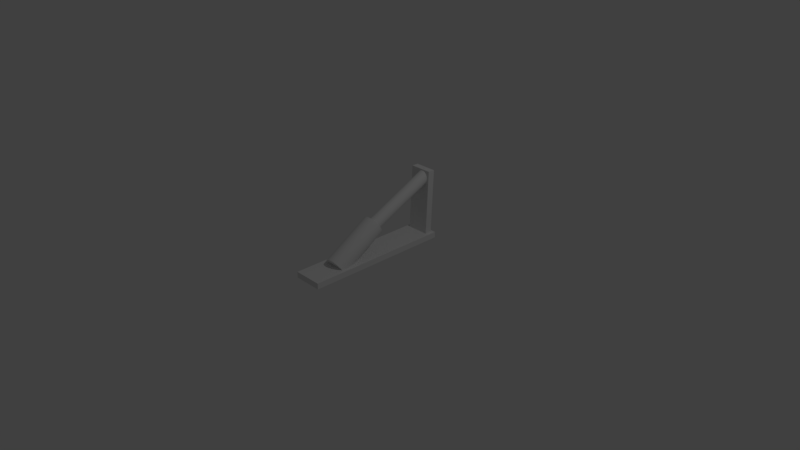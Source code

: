 # Source: bonelessPiston.blend  (saved by Blender 2.79.0; exported with 4.5.12 LTS)
import bpy
from mathutils import Matrix  # noqa: F401  (used for matrix-valued properties, if any)

bpy.ops.wm.read_factory_settings(use_empty=True)
scene = bpy.context.scene
scene.name = 'Scene'

# ---- collections
col_collection_1 = bpy.data.collections.new('Collection 1'); scene.collection.children.link(col_collection_1)

# ---- materials (node trees are filled in below, after node groups)
mat_material = bpy.data.materials.new('Material')
mat_material.alpha_threshold = 0.0
mat_material.use_transparent_shadow = False
mat_material.roughness = 0.5
mat_material.line_color = (0.0, 0.0, 0.0, 1.0)

# ---- material node trees

# ---- world
world_world = bpy.data.worlds.new('World'); scene.world = world_world
world_world.color = (0.05088, 0.05088, 0.05088)
world_world.use_sun_shadow = False
world_world.sun_shadow_jitter_overblur = 0.0
world_world.cycles.sampling_method = 'MANUAL'

# ---- cameras
cam_camera = bpy.data.cameras.new('Camera')
cam_camera.clip_end = 100.0
cam_camera.lens = 35.0
cam_camera.sensor_width = 32.0
cam_camera.sensor_height = 18.0
cam_camera.ortho_scale = 7.314
cam_camera.dof.focus_distance = 0.0
cam_camera.dof.aperture_fstop = 128.0

# ---- lights
light_lamp = bpy.data.lights.new('Lamp', 'POINT')
light_lamp.transmission_factor = 0.0
light_lamp.cutoff_distance = 30.0
light_lamp.energy = 100.0
light_lamp.shadow_buffer_clip_start = 1.001
light_lamp.shadow_soft_size = 0.1
light_lamp.shadow_maximum_resolution = 0.006
light_lamp.use_absolute_resolution = True

# ---- meshes
me_cube = bpy.data.meshes.new('Cube')
me_cube.from_pydata([(1.342, 0.097, -5.187), (1.342, -1.903, -5.187), (-0.6575, -1.903, -5.187), (-0.6575, 0.097, -5.187), (1.342, 0.097, -3.187), (1.342, -1.903, -3.187), (-0.6575, -1.903, -3.187), (-0.6575, 0.097, -3.187)], [], [(0, 1, 2, 3), (4, 7, 6, 5), (0, 4, 5, 1), (1, 5, 6, 2), (2, 6, 7, 3), (4, 0, 3, 7)])
me_cube.materials.append(mat_material)
me_cube.use_remesh_preserve_volume = False
me_cube.use_remesh_preserve_attributes = False
me_cube.use_mirror_vertex_groups = False
me_cube.update()
me_cylinder = bpy.data.meshes.new('Cylinder')
me_cylinder.from_pydata([(0.0, 1.0, -1.0), (0.0, 1.0, 1.0), (0.1951, 0.9808, -1.0), (0.1951, 0.9808, 1.0), (0.3827, 0.9239, -1.0), (0.3827, 0.9239, 1.0), (0.5556, 0.8315, -1.0), (0.5556, 0.8315, 1.0), (0.7071, 0.7071, -1.0), (0.7071, 0.7071, 1.0), (0.8315, 0.5556, -1.0), (0.8315, 0.5556, 1.0), (0.9239, 0.3827, -1.0), (0.9239, 0.3827, 1.0), (0.9808, 0.1951, -1.0), (0.9808, 0.1951, 1.0), (1.0, 7.55e-08, -1.0), (1.0, 7.55e-08, 1.0), (0.9808, -0.1951, -1.0), (0.9808, -0.1951, 1.0), (0.9239, -0.3827, -1.0), (0.9239, -0.3827, 1.0), (0.8315, -0.5556, -1.0), (0.8315, -0.5556, 1.0), (0.7071, -0.7071, -1.0), (0.7071, -0.7071, 1.0), (0.5556, -0.8315, -1.0), (0.5556, -0.8315, 1.0), (0.3827, -0.9239, -1.0), (0.3827, -0.9239, 1.0), (0.1951, -0.9808, -1.0), (0.1951, -0.9808, 1.0), (-3.258e-07, -1.0, -1.0), (-3.258e-07, -1.0, 1.0), (-0.1951, -0.9808, -1.0), (-0.1951, -0.9808, 1.0), (-0.3827, -0.9239, -1.0), (-0.3827, -0.9239, 1.0), (-0.5556, -0.8315, -1.0), (-0.5556, -0.8315, 1.0), (-0.7071, -0.7071, -1.0), (-0.7071, -0.7071, 1.0), (-0.8315, -0.5556, -1.0), (-0.8315, -0.5556, 1.0), (-0.9239, -0.3827, -1.0), (-0.9239, -0.3827, 1.0), (-0.9808, -0.1951, -1.0), (-0.9808, -0.1951, 1.0), (-1.0, 9.656e-07, -1.0), (-1.0, 9.656e-07, 1.0), (-0.9808, 0.1951, -1.0), (-0.9808, 0.1951, 1.0), (-0.9239, 0.3827, -1.0), (-0.9239, 0.3827, 1.0), (-0.8315, 0.5556, -1.0), (-0.8315, 0.5556, 1.0), (-0.7071, 0.7071, -1.0), (-0.7071, 0.7071, 1.0), (-0.5556, 0.8315, -1.0), (-0.5556, 0.8315, 1.0), (-0.3827, 0.9239, -1.0), (-0.3827, 0.9239, 1.0), (-0.1951, 0.9808, -1.0), (-0.1951, 0.9808, 1.0)], [], [(0, 1, 3, 2), (2, 3, 5, 4), (4, 5, 7, 6), (6, 7, 9, 8), (8, 9, 11, 10), (10, 11, 13, 12), (12, 13, 15, 14), (14, 15, 17, 16), (16, 17, 19, 18), (18, 19, 21, 20), (20, 21, 23, 22), (22, 23, 25, 24), (24, 25, 27, 26), (26, 27, 29, 28), (28, 29, 31, 30), (30, 31, 33, 32), (32, 33, 35, 34), (34, 35, 37, 36), (36, 37, 39, 38), (38, 39, 41, 40), (40, 41, 43, 42), (42, 43, 45, 44), (44, 45, 47, 46), (46, 47, 49, 48), (48, 49, 51, 50), (50, 51, 53, 52), (52, 53, 55, 54), (54, 55, 57, 56), (56, 57, 59, 58), (58, 59, 61, 60), (3, 1, 63, 61, 59, 57, 55, 53, 51, 49, 47, 45, 43, 41, 39, 37, 35, 33, 31, 29, 27, 25, 23, 21, 19, 17, 15, 13, 11, 9, 7, 5), (60, 61, 63, 62), (62, 63, 1, 0), (0, 2, 4, 6, 8, 10, 12, 14, 16, 18, 20, 22, 24, 26, 28, 30, 32, 34, 36, 38, 40, 42, 44, 46, 48, 50, 52, 54, 56, 58, 60, 62)])
me_cylinder.use_remesh_preserve_volume = False
me_cylinder.use_remesh_preserve_attributes = False
me_cylinder.use_mirror_vertex_groups = False
me_cylinder.update()
me_cube_001 = bpy.data.meshes.new('Cube.001')
me_cube_001.from_pydata([(-1.664, -9.346e-05, -0.2795), (-1.664, -9.346e-05, 1.721), (-1.664, 2.0, -0.2795), (-1.664, 2.0, 1.721), (0.3363, -9.346e-05, -0.2795), (0.3363, -9.346e-05, 1.721), (0.3363, 2.0, -0.2795), (0.3363, 2.0, 1.721)], [], [(0, 1, 3, 2), (2, 3, 7, 6), (6, 7, 5, 4), (4, 5, 1, 0), (2, 6, 4, 0), (7, 3, 1, 5)])
me_cube_001.use_remesh_preserve_volume = False
me_cube_001.use_remesh_preserve_attributes = False
me_cube_001.use_mirror_vertex_groups = False
me_cube_001.update()
me_cylinder_001 = bpy.data.meshes.new('Cylinder.001')
me_cylinder_001.from_pydata([(0.0, 1.0, -1.0), (0.0, 1.0, 1.0), (0.1951, 0.9808, -1.0), (0.1951, 0.9808, 1.0), (0.3827, 0.9239, -1.0), (0.3827, 0.9239, 1.0), (0.5556, 0.8315, -1.0), (0.5556, 0.8315, 1.0), (0.7071, 0.7071, -1.0), (0.7071, 0.7071, 1.0), (0.8315, 0.5556, -1.0), (0.8315, 0.5556, 1.0), (0.9239, 0.3827, -1.0), (0.9239, 0.3827, 1.0), (0.9808, 0.1951, -1.0), (0.9808, 0.1951, 1.0), (1.0, 7.55e-08, -1.0), (1.0, 7.55e-08, 1.0), (0.9808, -0.1951, -1.0), (0.9808, -0.1951, 1.0), (0.9239, -0.3827, -1.0), (0.9239, -0.3827, 1.0), (0.8315, -0.5556, -1.0), (0.8315, -0.5556, 1.0), (0.7071, -0.7071, -1.0), (0.7071, -0.7071, 1.0), (0.5556, -0.8315, -1.0), (0.5556, -0.8315, 1.0), (0.3827, -0.9239, -1.0), (0.3827, -0.9239, 1.0), (0.1951, -0.9808, -1.0), (0.1951, -0.9808, 1.0), (-3.258e-07, -1.0, -1.0), (-3.258e-07, -1.0, 1.0), (-0.1951, -0.9808, -1.0), (-0.1951, -0.9808, 1.0), (-0.3827, -0.9239, -1.0), (-0.3827, -0.9239, 1.0), (-0.5556, -0.8315, -1.0), (-0.5556, -0.8315, 1.0), (-0.7071, -0.7071, -1.0), (-0.7071, -0.7071, 1.0), (-0.8315, -0.5556, -1.0), (-0.8315, -0.5556, 1.0), (-0.9239, -0.3827, -1.0), (-0.9239, -0.3827, 1.0), (-0.9808, -0.1951, -1.0), (-0.9808, -0.1951, 1.0), (-1.0, 9.656e-07, -1.0), (-1.0, 9.656e-07, 1.0), (-0.9808, 0.1951, -1.0), (-0.9808, 0.1951, 1.0), (-0.9239, 0.3827, -1.0), (-0.9239, 0.3827, 1.0), (-0.8315, 0.5556, -1.0), (-0.8315, 0.5556, 1.0), (-0.7071, 0.7071, -1.0), (-0.7071, 0.7071, 1.0), (-0.5556, 0.8315, -1.0), (-0.5556, 0.8315, 1.0), (-0.3827, 0.9239, -1.0), (-0.3827, 0.9239, 1.0), (-0.1951, 0.9808, -1.0), (-0.1951, 0.9808, 1.0)], [], [(0, 1, 3, 2), (2, 3, 5, 4), (4, 5, 7, 6), (6, 7, 9, 8), (8, 9, 11, 10), (10, 11, 13, 12), (12, 13, 15, 14), (14, 15, 17, 16), (16, 17, 19, 18), (18, 19, 21, 20), (20, 21, 23, 22), (22, 23, 25, 24), (24, 25, 27, 26), (26, 27, 29, 28), (28, 29, 31, 30), (30, 31, 33, 32), (32, 33, 35, 34), (34, 35, 37, 36), (36, 37, 39, 38), (38, 39, 41, 40), (40, 41, 43, 42), (42, 43, 45, 44), (44, 45, 47, 46), (46, 47, 49, 48), (48, 49, 51, 50), (50, 51, 53, 52), (52, 53, 55, 54), (54, 55, 57, 56), (56, 57, 59, 58), (58, 59, 61, 60), (3, 1, 63, 61, 59, 57, 55, 53, 51, 49, 47, 45, 43, 41, 39, 37, 35, 33, 31, 29, 27, 25, 23, 21, 19, 17, 15, 13, 11, 9, 7, 5), (60, 61, 63, 62), (62, 63, 1, 0), (0, 2, 4, 6, 8, 10, 12, 14, 16, 18, 20, 22, 24, 26, 28, 30, 32, 34, 36, 38, 40, 42, 44, 46, 48, 50, 52, 54, 56, 58, 60, 62)])
me_cylinder_001.use_remesh_preserve_volume = False
me_cylinder_001.use_remesh_preserve_attributes = False
me_cylinder_001.use_mirror_vertex_groups = False
me_cylinder_001.update()

# ---- objects
ob_cube = bpy.data.objects.new('Cube', me_cube)
ob_cylinder = bpy.data.objects.new('Cylinder', me_cylinder)
ob_cube_001 = bpy.data.objects.new('Cube.001', me_cube_001)
ob_cylinder_001 = bpy.data.objects.new('Cylinder.001', me_cylinder_001)
ob_lamp = bpy.data.objects.new('Lamp', light_lamp)
ob_camera = bpy.data.objects.new('Camera', cam_camera)

# ---- transforms, parenting, visibility, modifiers, constraints
ob_cube.location = (0.06812, 0.903, 0.1682)
ob_cube.scale = (-0.1989, 1.0, 0.04019)
ob_cube.lock_rotations_4d = False
ob_cube.empty_display_type = 'ARROWS'
ob_cube.lineart.crease_threshold = 0.0
ob_cylinder.parent = ob_cube
ob_cylinder.matrix_parent_inverse = Matrix(((-5.027, 0.0, 0.0, 0.3425), (0.0, 1.0, 0.0, -0.903), (0.0, 0.0, 24.88, -4.187), (0.0, 0.0, 0.0, 1.0)))
ob_cylinder.location = (0.009044, -0.2455, 0.2097)
ob_cylinder.rotation_euler = (-1.026, 0.0, 0.0)
ob_cylinder.scale = (0.1435, 0.1435, 0.3704)
ob_cylinder.lock_location = (True, True, True)
ob_cylinder.lineart.crease_threshold = 0.0
ob_cube_001.parent = ob_cube
ob_cube_001.matrix_parent_inverse = Matrix(((-5.027, 0.0, 0.0, 0.3425), (0.0, 1.0, 0.0, -0.903), (0.0, 0.0, 24.88, -4.187), (0.0, 0.0, 0.0, 1.0)))
ob_cube_001.location = (0.1008, 0.8762, 0.1624)
ob_cube_001.rotation_euler = (-0.04712, -0.0, 0.0)
ob_cube_001.scale = (0.1519, 0.04743, 0.4427)
ob_cube_001.lock_rotation = (False, True, True)
ob_cube_001.lineart.crease_threshold = 0.0
ob_cylinder_001.parent = ob_cube_001
ob_cylinder_001.matrix_parent_inverse = Matrix(((6.583, -5.96e-08, 9.313e-10, -0.6637), (0.0, 21.08, -0.2208, -18.44), (0.0, 0.02366, 2.259, -0.3876), (0.0, 0.0, 0.0, 1.0)))
ob_cylinder_001.location = (0.03725, 0.4022, 0.5669)
ob_cylinder_001.rotation_euler = (-1.101, 0.0, 0.0)
ob_cylinder_001.scale = (0.08589, 0.08589, 0.6358)
ob_cylinder_001.lock_location = (True, True, True)
ob_cylinder_001.lock_rotation = (False, True, True)
ob_cylinder_001.lineart.crease_threshold = 0.0
ob_lamp.location = (4.076, 1.005, 5.904)
ob_lamp.rotation_euler = (0.6503, 0.05522, 1.866)
ob_lamp.lock_rotations_4d = False
ob_lamp.empty_display_type = 'ARROWS'
ob_lamp.color = (0.0, 0.0, 0.0, 0.0)
ob_lamp.lineart.crease_threshold = 0.0
ob_camera.location = (7.481, -6.508, 5.344)
ob_camera.rotation_euler = (1.109, 0.0, 0.8149)
ob_camera.lock_rotations_4d = False
ob_camera.empty_display_type = 'ARROWS'
ob_camera.color = (0.0, 0.0, 0.0, 0.0)
ob_camera.display_type = 'WIRE'
ob_camera.lineart.crease_threshold = 0.0

# ---- collection membership
col_collection_1.objects.link(ob_cube)
col_collection_1.objects.link(ob_cylinder)
col_collection_1.objects.link(ob_cube_001)
col_collection_1.objects.link(ob_cylinder_001)
col_collection_1.objects.link(ob_lamp)
col_collection_1.objects.link(ob_camera)

# ---- scene / render settings (as saved in the file)
scene.camera = ob_camera
scene.frame_start = 1; scene.frame_end = 250; scene.frame_set(1)
scene.render.engine = 'BLENDER_EEVEE_NEXT'
scene.render.resolution_percentage = 50
scene.render.dither_intensity = 0.0
scene.cycles.use_denoising = False
scene.cycles.samples = 128
scene.cycles.sampling_pattern = 'TABULATED_SOBOL'
scene.cycles.use_adaptive_sampling = False
scene.cycles.use_light_tree = False
scene.cycles.blur_glossy = 0.0
scene.cycles.sample_clamp_indirect = 0.0
scene.view_settings.view_transform = 'Standard'
bpy.context.view_layer.update()
